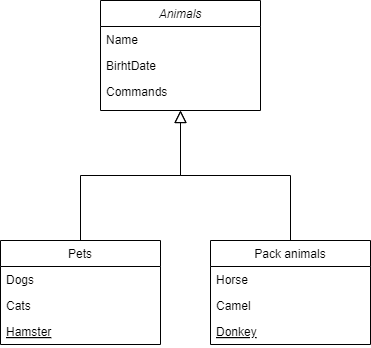

The diagram above was exported from draw.io. Its source (the exported page's mxGraphModel, read from the mxfile embedded in the PNG):
<mxGraphModel dx="1674" dy="772" grid="1" gridSize="10" guides="1" tooltips="1" connect="1" arrows="1" fold="1" page="1" pageScale="1" pageWidth="827" pageHeight="1169" math="0" shadow="0">
  <root>
    <mxCell id="WIyWlLk6GJQsqaUBKTNV-0" />
    <mxCell id="WIyWlLk6GJQsqaUBKTNV-1" parent="WIyWlLk6GJQsqaUBKTNV-0" />
    <mxCell id="zkfFHV4jXpPFQw0GAbJ--0" value="Animals" style="swimlane;fontStyle=2;align=center;verticalAlign=top;childLayout=stackLayout;horizontal=1;startSize=26;horizontalStack=0;resizeParent=1;resizeLast=0;collapsible=1;marginBottom=0;rounded=0;shadow=0;strokeWidth=1;" parent="WIyWlLk6GJQsqaUBKTNV-1" vertex="1">
      <mxGeometry x="220" y="120" width="160" height="110" as="geometry">
        <mxRectangle x="230" y="140" width="160" height="26" as="alternateBounds" />
      </mxGeometry>
    </mxCell>
    <mxCell id="zkfFHV4jXpPFQw0GAbJ--1" value="Name" style="text;align=left;verticalAlign=top;spacingLeft=4;spacingRight=4;overflow=hidden;rotatable=0;points=[[0,0.5],[1,0.5]];portConstraint=eastwest;" parent="zkfFHV4jXpPFQw0GAbJ--0" vertex="1">
      <mxGeometry y="26" width="160" height="26" as="geometry" />
    </mxCell>
    <mxCell id="zkfFHV4jXpPFQw0GAbJ--2" value="BirhtDate" style="text;align=left;verticalAlign=top;spacingLeft=4;spacingRight=4;overflow=hidden;rotatable=0;points=[[0,0.5],[1,0.5]];portConstraint=eastwest;rounded=0;shadow=0;html=0;" parent="zkfFHV4jXpPFQw0GAbJ--0" vertex="1">
      <mxGeometry y="52" width="160" height="26" as="geometry" />
    </mxCell>
    <mxCell id="zkfFHV4jXpPFQw0GAbJ--3" value="Commands" style="text;align=left;verticalAlign=top;spacingLeft=4;spacingRight=4;overflow=hidden;rotatable=0;points=[[0,0.5],[1,0.5]];portConstraint=eastwest;rounded=0;shadow=0;html=0;" parent="zkfFHV4jXpPFQw0GAbJ--0" vertex="1">
      <mxGeometry y="78" width="160" height="26" as="geometry" />
    </mxCell>
    <mxCell id="zkfFHV4jXpPFQw0GAbJ--6" value="Pets" style="swimlane;fontStyle=0;align=center;verticalAlign=top;childLayout=stackLayout;horizontal=1;startSize=26;horizontalStack=0;resizeParent=1;resizeLast=0;collapsible=1;marginBottom=0;rounded=0;shadow=0;strokeWidth=1;" parent="WIyWlLk6GJQsqaUBKTNV-1" vertex="1">
      <mxGeometry x="120" y="360" width="160" height="104" as="geometry">
        <mxRectangle x="120" y="360" width="160" height="26" as="alternateBounds" />
      </mxGeometry>
    </mxCell>
    <mxCell id="zkfFHV4jXpPFQw0GAbJ--7" value="Dogs" style="text;align=left;verticalAlign=top;spacingLeft=4;spacingRight=4;overflow=hidden;rotatable=0;points=[[0,0.5],[1,0.5]];portConstraint=eastwest;" parent="zkfFHV4jXpPFQw0GAbJ--6" vertex="1">
      <mxGeometry y="26" width="160" height="26" as="geometry" />
    </mxCell>
    <mxCell id="zkfFHV4jXpPFQw0GAbJ--8" value="Cats" style="text;align=left;verticalAlign=top;spacingLeft=4;spacingRight=4;overflow=hidden;rotatable=0;points=[[0,0.5],[1,0.5]];portConstraint=eastwest;rounded=0;shadow=0;html=0;" parent="zkfFHV4jXpPFQw0GAbJ--6" vertex="1">
      <mxGeometry y="52" width="160" height="26" as="geometry" />
    </mxCell>
    <mxCell id="zkfFHV4jXpPFQw0GAbJ--10" value="Hamster" style="text;align=left;verticalAlign=top;spacingLeft=4;spacingRight=4;overflow=hidden;rotatable=0;points=[[0,0.5],[1,0.5]];portConstraint=eastwest;fontStyle=4" parent="zkfFHV4jXpPFQw0GAbJ--6" vertex="1">
      <mxGeometry y="78" width="160" height="26" as="geometry" />
    </mxCell>
    <mxCell id="zkfFHV4jXpPFQw0GAbJ--12" value="" style="endArrow=block;endSize=10;endFill=0;shadow=0;strokeWidth=1;rounded=0;curved=0;edgeStyle=elbowEdgeStyle;elbow=vertical;" parent="WIyWlLk6GJQsqaUBKTNV-1" source="zkfFHV4jXpPFQw0GAbJ--6" target="zkfFHV4jXpPFQw0GAbJ--0" edge="1">
      <mxGeometry width="160" relative="1" as="geometry">
        <mxPoint x="200" y="203" as="sourcePoint" />
        <mxPoint x="200" y="203" as="targetPoint" />
      </mxGeometry>
    </mxCell>
    <mxCell id="zkfFHV4jXpPFQw0GAbJ--16" value="" style="endArrow=block;endSize=10;endFill=0;shadow=0;strokeWidth=1;rounded=0;curved=0;edgeStyle=elbowEdgeStyle;elbow=vertical;" parent="WIyWlLk6GJQsqaUBKTNV-1" target="zkfFHV4jXpPFQw0GAbJ--0" edge="1">
      <mxGeometry width="160" relative="1" as="geometry">
        <mxPoint x="410" y="360" as="sourcePoint" />
        <mxPoint x="310" y="271" as="targetPoint" />
      </mxGeometry>
    </mxCell>
    <mxCell id="e2yNkeRgo-CyEflwBlbr-0" value="Pack animals" style="swimlane;fontStyle=0;align=center;verticalAlign=top;childLayout=stackLayout;horizontal=1;startSize=26;horizontalStack=0;resizeParent=1;resizeLast=0;collapsible=1;marginBottom=0;rounded=0;shadow=0;strokeWidth=1;" vertex="1" parent="WIyWlLk6GJQsqaUBKTNV-1">
      <mxGeometry x="330" y="360" width="160" height="104" as="geometry">
        <mxRectangle x="120" y="360" width="160" height="26" as="alternateBounds" />
      </mxGeometry>
    </mxCell>
    <mxCell id="e2yNkeRgo-CyEflwBlbr-1" value="Horse" style="text;align=left;verticalAlign=top;spacingLeft=4;spacingRight=4;overflow=hidden;rotatable=0;points=[[0,0.5],[1,0.5]];portConstraint=eastwest;" vertex="1" parent="e2yNkeRgo-CyEflwBlbr-0">
      <mxGeometry y="26" width="160" height="26" as="geometry" />
    </mxCell>
    <mxCell id="e2yNkeRgo-CyEflwBlbr-2" value="Camel" style="text;align=left;verticalAlign=top;spacingLeft=4;spacingRight=4;overflow=hidden;rotatable=0;points=[[0,0.5],[1,0.5]];portConstraint=eastwest;rounded=0;shadow=0;html=0;" vertex="1" parent="e2yNkeRgo-CyEflwBlbr-0">
      <mxGeometry y="52" width="160" height="26" as="geometry" />
    </mxCell>
    <mxCell id="e2yNkeRgo-CyEflwBlbr-3" value="Donkey" style="text;align=left;verticalAlign=top;spacingLeft=4;spacingRight=4;overflow=hidden;rotatable=0;points=[[0,0.5],[1,0.5]];portConstraint=eastwest;fontStyle=4" vertex="1" parent="e2yNkeRgo-CyEflwBlbr-0">
      <mxGeometry y="78" width="160" height="26" as="geometry" />
    </mxCell>
  </root>
</mxGraphModel>